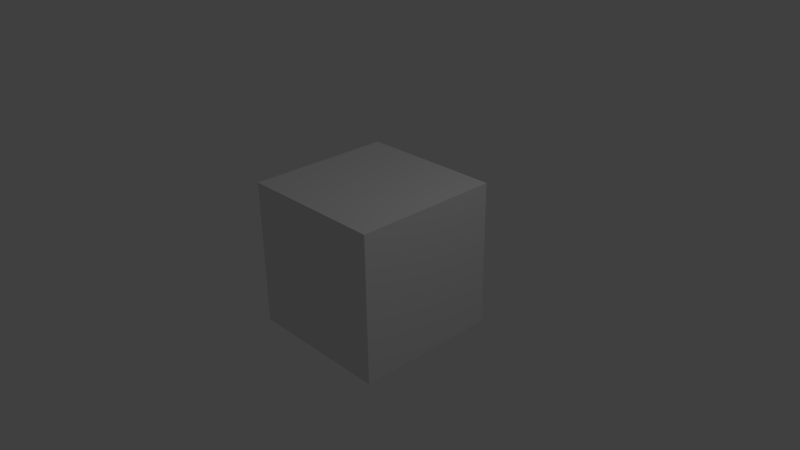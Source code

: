 # Source: random_number_testing.blend  (saved by Blender 2.73.0; exported with 4.5.12 LTS)
import bpy
from mathutils import Matrix  # noqa: F401  (used for matrix-valued properties, if any)

bpy.ops.wm.read_factory_settings(use_empty=True)
scene = bpy.context.scene
scene.name = 'Scene'

# ---- collections
col_collection_1 = bpy.data.collections.new('Collection 1'); scene.collection.children.link(col_collection_1)

# ---- materials (node trees are filled in below, after node groups)
mat_material = bpy.data.materials.new('Material')
mat_material.alpha_threshold = 0.0
mat_material.use_transparent_shadow = False
mat_material.roughness = 0.5
mat_material.line_color = (0.0, 0.0, 0.0, 1.0)

# ---- material node trees

# ---- world
world_world = bpy.data.worlds.new('World'); scene.world = world_world
world_world.color = (0.05088, 0.05088, 0.05088)
world_world.use_sun_shadow = False
world_world.sun_shadow_jitter_overblur = 0.0
world_world.cycles.sampling_method = 'MANUAL'
world_world.cycles.sample_map_resolution = 256

# ---- cameras
cam_camera = bpy.data.cameras.new('Camera')
cam_camera.clip_end = 100.0
cam_camera.lens = 35.0
cam_camera.sensor_width = 32.0
cam_camera.sensor_height = 18.0
cam_camera.ortho_scale = 7.314
cam_camera.dof.focus_distance = 0.0
cam_camera.dof.aperture_fstop = 128.0

# ---- lights
light_lamp = bpy.data.lights.new('Lamp', 'POINT')
light_lamp.transmission_factor = 0.0
light_lamp.cutoff_distance = 30.0
light_lamp.energy = 100.0
light_lamp.shadow_buffer_clip_start = 1.001
light_lamp.shadow_soft_size = 0.1
light_lamp.shadow_maximum_resolution = 0.006
light_lamp.use_absolute_resolution = True
light_lamp.cycles.use_multiple_importance_sampling = False

# ---- meshes
me_cube = bpy.data.meshes.new('Cube')
me_cube.from_pydata([(1.0, 1.0, -1.0), (1.0, -1.0, -1.0), (-1.0, -1.0, -1.0), (-1.0, 1.0, -1.0), (1.0, 1.0, 1.0), (1.0, -1.0, 1.0), (-1.0, -1.0, 1.0), (-1.0, 1.0, 1.0)], [], [(0, 1, 2, 3), (4, 7, 6, 5), (0, 4, 5, 1), (1, 5, 6, 2), (2, 6, 7, 3), (4, 0, 3, 7)])
me_cube.materials.append(mat_material)
me_cube.use_remesh_preserve_volume = False
me_cube.use_remesh_preserve_attributes = False
me_cube.use_mirror_vertex_groups = False
me_cube.update()

# ---- objects
ob_cube1 = bpy.data.objects.new('Cube1', me_cube)
ob_lamp = bpy.data.objects.new('Lamp', light_lamp)
ob_camera = bpy.data.objects.new('Camera', cam_camera)

# ---- transforms, parenting, visibility, modifiers, constraints
ob_cube1.location = (0.0, 0.0, 0.0)
ob_cube1.lock_rotations_4d = False
ob_cube1.empty_display_type = 'ARROWS'
ob_cube1.lineart.crease_threshold = 0.0
ob_lamp.location = (4.076, 1.005, 5.904)
ob_lamp.rotation_euler = (0.6503, 0.05522, 1.866)
ob_lamp.lock_rotations_4d = False
ob_lamp.empty_display_type = 'ARROWS'
ob_lamp.color = (0.0, 0.0, 0.0, 0.0)
ob_lamp.lineart.crease_threshold = 0.0
ob_camera.location = (7.481, -6.508, 5.344)
ob_camera.rotation_euler = (1.109, 0.01082, 0.8149)
ob_camera.lock_rotations_4d = False
ob_camera.empty_display_type = 'ARROWS'
ob_camera.color = (0.0, 0.0, 0.0, 0.0)
ob_camera.display_type = 'WIRE'
ob_camera.lineart.crease_threshold = 0.0

# ---- collection membership
col_collection_1.objects.link(ob_cube1)
col_collection_1.objects.link(ob_lamp)
col_collection_1.objects.link(ob_camera)

# ---- scene / render settings (as saved in the file)
scene.camera = ob_camera
scene.frame_start = 1; scene.frame_end = 250; scene.frame_set(3)
scene.render.engine = 'BLENDER_EEVEE_NEXT'
scene.render.resolution_percentage = 50
scene.render.dither_intensity = 0.0
scene.cycles.use_denoising = False
scene.cycles.samples = 10
scene.cycles.sampling_pattern = 'TABULATED_SOBOL'
scene.cycles.light_sampling_threshold = 0.0
scene.cycles.use_adaptive_sampling = False
scene.cycles.use_light_tree = False
scene.cycles.blur_glossy = 0.0
scene.cycles.pixel_filter_type = 'GAUSSIAN'
scene.cycles.sample_clamp_indirect = 0.0
scene.view_settings.view_transform = 'Standard'
bpy.context.view_layer.update()
